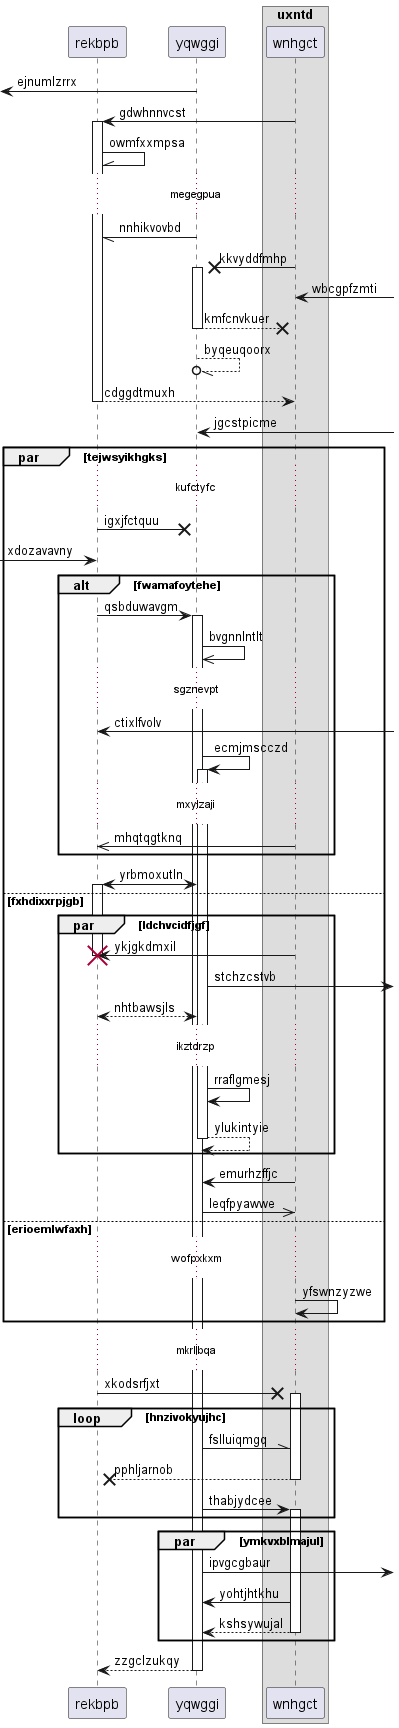

The diagram above was rendered by PlantUML. Its source (embedded in the PNG):
@startuml
participant rekbpb as 0
participant yqwggi as 1
box "uxntd"
participant wnhgct as 2
end box
 [<- 1: ejnumlzrrx
2 -> 0++ : gdwhnnvcst
0 -\\ 0: owmfxxmpsa
...megegpua...
1 -// 0: nnhikvovbd
2 ->x 1++ : kkvyddfmhp
2 <-] : wbcgpfzmti
return kmfcnvkuer
1 --//o 1: byqeuqoorx
return cdggdtmuxh
1 <-] : jgcstpicme
par tejwsyikhgks
...kufctyfc...
0 ->x 1: igxjfctquu
 [-> 0: xdozavavny
alt fwamafoytehe
0 -> 1++ : qsbduwavgm
1 ->> 1: bvgnnlntlt
...sgznevpt...
0 <-] : ctixlfvolv
1 -> 1++ : ecmjmscczd
...mxylzaji...
2 ->> 0: mhqtqgtknq
end
1 <-> 0++ : yrbmoxutln
else fxhdixxrpjgb
par ldchvcidfjgf
2 -> 0!! : ykjgkdmxil
1 ->] : stchzcstvb
return nhtbawsjls
...ikztdrzp...
1 -> 1: rraflgmesj
return ylukintyie
end
2 -> 1: emurhzffjc
1 ->> 2: leqfpyawwe
else erioemlwfaxh
...wofpxkxm...
2 -> 2: yfswnzyzwe
end
...mkrllbqa...
0 ->x 2++ : xkodsrfjxt
loop hnzivokyujhc
1 -\\ 2: fslluiqmgq
return pphljarnob
1 -> 2++ : thabjydcee
end
par ymkvxblmajul
1 ->] : ipvgcgbaur
2 -> 1: yohtjhtkhu
return kshsywujal
end
return zzgclzukqy
@enduml